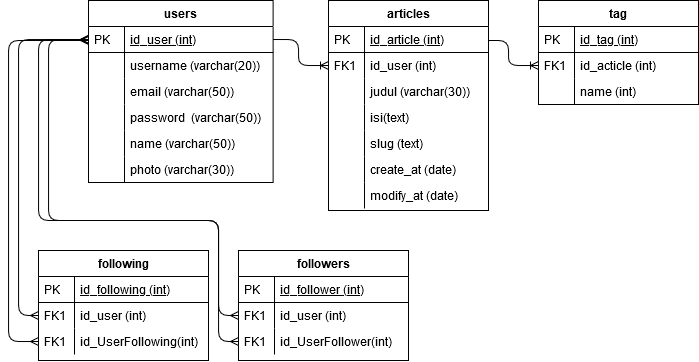

The diagram above was exported from draw.io. Its source (the exported page's mxGraphModel, read from the mxfile embedded in the PNG):
<mxGraphModel dx="1021" dy="564" grid="1" gridSize="10" guides="1" tooltips="1" connect="1" arrows="1" fold="1" page="1" pageScale="1" pageWidth="850" pageHeight="1100" math="0" shadow="0">
  <root>
    <mxCell id="0" />
    <mxCell id="1" parent="0" />
    <mxCell id="pdHj9XjL0apvdlg0n7-5-1" value="" style="edgeStyle=orthogonalEdgeStyle;fontSize=12;html=1;endArrow=ERoneToMany;entryX=0;entryY=0.5;entryDx=0;entryDy=0;exitX=1;exitY=0.5;exitDx=0;exitDy=0;" edge="1" parent="1" source="pdHj9XjL0apvdlg0n7-5-13" target="pdHj9XjL0apvdlg0n7-5-28">
      <mxGeometry width="100" height="100" relative="1" as="geometry">
        <mxPoint x="240" y="290" as="sourcePoint" />
        <mxPoint x="150" y="530" as="targetPoint" />
        <Array as="points">
          <mxPoint x="340" y="269" />
          <mxPoint x="340" y="295" />
        </Array>
      </mxGeometry>
    </mxCell>
    <mxCell id="pdHj9XjL0apvdlg0n7-5-12" value="users" style="swimlane;fontStyle=1;childLayout=stackLayout;horizontal=1;startSize=26;horizontalStack=0;resizeParent=1;resizeLast=0;collapsible=1;marginBottom=0;rounded=0;shadow=0;strokeWidth=1;" vertex="1" parent="1">
      <mxGeometry x="130" y="230" width="184.62" height="182" as="geometry">
        <mxRectangle x="20" y="80" width="160" height="26" as="alternateBounds" />
      </mxGeometry>
    </mxCell>
    <mxCell id="pdHj9XjL0apvdlg0n7-5-13" value="id_user (int)" style="shape=partialRectangle;top=0;left=0;right=0;bottom=1;align=left;verticalAlign=top;fillColor=none;spacingLeft=40;spacingRight=4;overflow=hidden;rotatable=0;points=[[0,0.5],[1,0.5]];portConstraint=eastwest;dropTarget=0;rounded=0;shadow=0;strokeWidth=1;fontStyle=4" vertex="1" parent="pdHj9XjL0apvdlg0n7-5-12">
      <mxGeometry y="26" width="184.62" height="26" as="geometry" />
    </mxCell>
    <mxCell id="pdHj9XjL0apvdlg0n7-5-14" value="PK" style="shape=partialRectangle;top=0;left=0;bottom=0;fillColor=none;align=left;verticalAlign=top;spacingLeft=4;spacingRight=4;overflow=hidden;rotatable=0;points=[];portConstraint=eastwest;part=1;" vertex="1" connectable="0" parent="pdHj9XjL0apvdlg0n7-5-13">
      <mxGeometry width="36" height="26" as="geometry" />
    </mxCell>
    <mxCell id="pdHj9XjL0apvdlg0n7-5-15" value="username (varchar(20))" style="shape=partialRectangle;top=0;left=0;right=0;bottom=0;align=left;verticalAlign=top;fillColor=none;spacingLeft=40;spacingRight=4;overflow=hidden;rotatable=0;points=[[0,0.5],[1,0.5]];portConstraint=eastwest;dropTarget=0;rounded=0;shadow=0;strokeWidth=1;" vertex="1" parent="pdHj9XjL0apvdlg0n7-5-12">
      <mxGeometry y="52" width="184.62" height="26" as="geometry" />
    </mxCell>
    <mxCell id="pdHj9XjL0apvdlg0n7-5-16" value="" style="shape=partialRectangle;top=0;left=0;bottom=0;fillColor=none;align=left;verticalAlign=top;spacingLeft=4;spacingRight=4;overflow=hidden;rotatable=0;points=[];portConstraint=eastwest;part=1;" vertex="1" connectable="0" parent="pdHj9XjL0apvdlg0n7-5-15">
      <mxGeometry width="36" height="26" as="geometry" />
    </mxCell>
    <mxCell id="pdHj9XjL0apvdlg0n7-5-17" value="email (varchar(50))" style="shape=partialRectangle;top=0;left=0;right=0;bottom=0;align=left;verticalAlign=top;fillColor=none;spacingLeft=40;spacingRight=4;overflow=hidden;rotatable=0;points=[[0,0.5],[1,0.5]];portConstraint=eastwest;dropTarget=0;rounded=0;shadow=0;strokeWidth=1;" vertex="1" parent="pdHj9XjL0apvdlg0n7-5-12">
      <mxGeometry y="78" width="184.62" height="26" as="geometry" />
    </mxCell>
    <mxCell id="pdHj9XjL0apvdlg0n7-5-18" value="" style="shape=partialRectangle;top=0;left=0;bottom=0;fillColor=none;align=left;verticalAlign=top;spacingLeft=4;spacingRight=4;overflow=hidden;rotatable=0;points=[];portConstraint=eastwest;part=1;" vertex="1" connectable="0" parent="pdHj9XjL0apvdlg0n7-5-17">
      <mxGeometry width="36" height="26" as="geometry" />
    </mxCell>
    <mxCell id="pdHj9XjL0apvdlg0n7-5-19" value="password  (varchar(50))" style="shape=partialRectangle;top=0;left=0;right=0;bottom=0;align=left;verticalAlign=top;fillColor=none;spacingLeft=40;spacingRight=4;overflow=hidden;rotatable=0;points=[[0,0.5],[1,0.5]];portConstraint=eastwest;dropTarget=0;rounded=0;shadow=0;strokeWidth=1;" vertex="1" parent="pdHj9XjL0apvdlg0n7-5-12">
      <mxGeometry y="104" width="184.62" height="26" as="geometry" />
    </mxCell>
    <mxCell id="pdHj9XjL0apvdlg0n7-5-20" value="" style="shape=partialRectangle;top=0;left=0;bottom=0;fillColor=none;align=left;verticalAlign=top;spacingLeft=4;spacingRight=4;overflow=hidden;rotatable=0;points=[];portConstraint=eastwest;part=1;" vertex="1" connectable="0" parent="pdHj9XjL0apvdlg0n7-5-19">
      <mxGeometry width="36" height="26" as="geometry" />
    </mxCell>
    <mxCell id="pdHj9XjL0apvdlg0n7-5-21" value="name (varchar(50))" style="shape=partialRectangle;top=0;left=0;right=0;bottom=0;align=left;verticalAlign=top;fillColor=none;spacingLeft=40;spacingRight=4;overflow=hidden;rotatable=0;points=[[0,0.5],[1,0.5]];portConstraint=eastwest;dropTarget=0;rounded=0;shadow=0;strokeWidth=1;" vertex="1" parent="pdHj9XjL0apvdlg0n7-5-12">
      <mxGeometry y="130" width="184.62" height="26" as="geometry" />
    </mxCell>
    <mxCell id="pdHj9XjL0apvdlg0n7-5-22" value="" style="shape=partialRectangle;top=0;left=0;bottom=0;fillColor=none;align=left;verticalAlign=top;spacingLeft=4;spacingRight=4;overflow=hidden;rotatable=0;points=[];portConstraint=eastwest;part=1;" vertex="1" connectable="0" parent="pdHj9XjL0apvdlg0n7-5-21">
      <mxGeometry width="36" height="26" as="geometry" />
    </mxCell>
    <mxCell id="pdHj9XjL0apvdlg0n7-5-23" value="photo (varchar(30))" style="shape=partialRectangle;top=0;left=0;right=0;bottom=0;align=left;verticalAlign=top;fillColor=none;spacingLeft=40;spacingRight=4;overflow=hidden;rotatable=0;points=[[0,0.5],[1,0.5]];portConstraint=eastwest;dropTarget=0;rounded=0;shadow=0;strokeWidth=1;" vertex="1" parent="pdHj9XjL0apvdlg0n7-5-12">
      <mxGeometry y="156" width="184.62" height="26" as="geometry" />
    </mxCell>
    <mxCell id="pdHj9XjL0apvdlg0n7-5-24" value="" style="shape=partialRectangle;top=0;left=0;bottom=0;fillColor=none;align=left;verticalAlign=top;spacingLeft=4;spacingRight=4;overflow=hidden;rotatable=0;points=[];portConstraint=eastwest;part=1;" vertex="1" connectable="0" parent="pdHj9XjL0apvdlg0n7-5-23">
      <mxGeometry width="36" height="26" as="geometry" />
    </mxCell>
    <mxCell id="pdHj9XjL0apvdlg0n7-5-113" value="tag" style="swimlane;fontStyle=1;childLayout=stackLayout;horizontal=1;startSize=26;horizontalStack=0;resizeParent=1;resizeLast=0;collapsible=1;marginBottom=0;rounded=0;shadow=0;strokeWidth=1;" vertex="1" parent="1">
      <mxGeometry x="580" y="230" width="160" height="104" as="geometry">
        <mxRectangle x="260" y="270" width="160" height="26" as="alternateBounds" />
      </mxGeometry>
    </mxCell>
    <mxCell id="pdHj9XjL0apvdlg0n7-5-114" value="id_tag (int)" style="shape=partialRectangle;top=0;left=0;right=0;bottom=1;align=left;verticalAlign=top;fillColor=none;spacingLeft=40;spacingRight=4;overflow=hidden;rotatable=0;points=[[0,0.5],[1,0.5]];portConstraint=eastwest;dropTarget=0;rounded=0;shadow=0;strokeWidth=1;fontStyle=4" vertex="1" parent="pdHj9XjL0apvdlg0n7-5-113">
      <mxGeometry y="26" width="160" height="26" as="geometry" />
    </mxCell>
    <mxCell id="pdHj9XjL0apvdlg0n7-5-115" value="PK" style="shape=partialRectangle;top=0;left=0;bottom=0;fillColor=none;align=left;verticalAlign=top;spacingLeft=4;spacingRight=4;overflow=hidden;rotatable=0;points=[];portConstraint=eastwest;part=1;" vertex="1" connectable="0" parent="pdHj9XjL0apvdlg0n7-5-114">
      <mxGeometry width="36" height="26" as="geometry" />
    </mxCell>
    <mxCell id="pdHj9XjL0apvdlg0n7-5-116" value="id_acticle (int)" style="shape=partialRectangle;top=0;left=0;right=0;bottom=0;align=left;verticalAlign=top;fillColor=none;spacingLeft=40;spacingRight=4;overflow=hidden;rotatable=0;points=[[0,0.5],[1,0.5]];portConstraint=eastwest;dropTarget=0;rounded=0;shadow=0;strokeWidth=1;" vertex="1" parent="pdHj9XjL0apvdlg0n7-5-113">
      <mxGeometry y="52" width="160" height="26" as="geometry" />
    </mxCell>
    <mxCell id="pdHj9XjL0apvdlg0n7-5-117" value="FK1" style="shape=partialRectangle;top=0;left=0;bottom=0;fillColor=none;align=left;verticalAlign=top;spacingLeft=4;spacingRight=4;overflow=hidden;rotatable=0;points=[];portConstraint=eastwest;part=1;" vertex="1" connectable="0" parent="pdHj9XjL0apvdlg0n7-5-116">
      <mxGeometry width="36" height="26" as="geometry" />
    </mxCell>
    <mxCell id="pdHj9XjL0apvdlg0n7-5-120" value="name (int)" style="shape=partialRectangle;top=0;left=0;right=0;bottom=0;align=left;verticalAlign=top;fillColor=none;spacingLeft=40;spacingRight=4;overflow=hidden;rotatable=0;points=[[0,0.5],[1,0.5]];portConstraint=eastwest;dropTarget=0;rounded=0;shadow=0;strokeWidth=1;" vertex="1" parent="pdHj9XjL0apvdlg0n7-5-113">
      <mxGeometry y="78" width="160" height="26" as="geometry" />
    </mxCell>
    <mxCell id="pdHj9XjL0apvdlg0n7-5-121" value="" style="shape=partialRectangle;top=0;left=0;bottom=0;fillColor=none;align=left;verticalAlign=top;spacingLeft=4;spacingRight=4;overflow=hidden;rotatable=0;points=[];portConstraint=eastwest;part=1;" vertex="1" connectable="0" parent="pdHj9XjL0apvdlg0n7-5-120">
      <mxGeometry width="36" height="26" as="geometry" />
    </mxCell>
    <mxCell id="pdHj9XjL0apvdlg0n7-5-25" value="articles" style="swimlane;fontStyle=1;childLayout=stackLayout;horizontal=1;startSize=26;horizontalStack=0;resizeParent=1;resizeLast=0;collapsible=1;marginBottom=0;rounded=0;shadow=0;strokeWidth=1;" vertex="1" parent="1">
      <mxGeometry x="370" y="230" width="160" height="210" as="geometry">
        <mxRectangle x="260" y="270" width="160" height="26" as="alternateBounds" />
      </mxGeometry>
    </mxCell>
    <mxCell id="pdHj9XjL0apvdlg0n7-5-26" value="id_article (int)" style="shape=partialRectangle;top=0;left=0;right=0;bottom=1;align=left;verticalAlign=top;fillColor=none;spacingLeft=40;spacingRight=4;overflow=hidden;rotatable=0;points=[[0,0.5],[1,0.5]];portConstraint=eastwest;dropTarget=0;rounded=0;shadow=0;strokeWidth=1;fontStyle=4" vertex="1" parent="pdHj9XjL0apvdlg0n7-5-25">
      <mxGeometry y="26" width="160" height="26" as="geometry" />
    </mxCell>
    <mxCell id="pdHj9XjL0apvdlg0n7-5-27" value="PK" style="shape=partialRectangle;top=0;left=0;bottom=0;fillColor=none;align=left;verticalAlign=top;spacingLeft=4;spacingRight=4;overflow=hidden;rotatable=0;points=[];portConstraint=eastwest;part=1;" vertex="1" connectable="0" parent="pdHj9XjL0apvdlg0n7-5-26">
      <mxGeometry width="36" height="26" as="geometry" />
    </mxCell>
    <mxCell id="pdHj9XjL0apvdlg0n7-5-28" value="id_user (int)" style="shape=partialRectangle;top=0;left=0;right=0;bottom=0;align=left;verticalAlign=top;fillColor=none;spacingLeft=40;spacingRight=4;overflow=hidden;rotatable=0;points=[[0,0.5],[1,0.5]];portConstraint=eastwest;dropTarget=0;rounded=0;shadow=0;strokeWidth=1;" vertex="1" parent="pdHj9XjL0apvdlg0n7-5-25">
      <mxGeometry y="52" width="160" height="26" as="geometry" />
    </mxCell>
    <mxCell id="pdHj9XjL0apvdlg0n7-5-29" value="FK1" style="shape=partialRectangle;top=0;left=0;bottom=0;fillColor=none;align=left;verticalAlign=top;spacingLeft=4;spacingRight=4;overflow=hidden;rotatable=0;points=[];portConstraint=eastwest;part=1;" vertex="1" connectable="0" parent="pdHj9XjL0apvdlg0n7-5-28">
      <mxGeometry width="36" height="26" as="geometry" />
    </mxCell>
    <mxCell id="pdHj9XjL0apvdlg0n7-5-30" value="judul (varchar(30))" style="shape=partialRectangle;top=0;left=0;right=0;bottom=0;align=left;verticalAlign=top;fillColor=none;spacingLeft=40;spacingRight=4;overflow=hidden;rotatable=0;points=[[0,0.5],[1,0.5]];portConstraint=eastwest;dropTarget=0;rounded=0;shadow=0;strokeWidth=1;" vertex="1" parent="pdHj9XjL0apvdlg0n7-5-25">
      <mxGeometry y="78" width="160" height="26" as="geometry" />
    </mxCell>
    <mxCell id="pdHj9XjL0apvdlg0n7-5-31" value="" style="shape=partialRectangle;top=0;left=0;bottom=0;fillColor=none;align=left;verticalAlign=top;spacingLeft=4;spacingRight=4;overflow=hidden;rotatable=0;points=[];portConstraint=eastwest;part=1;" vertex="1" connectable="0" parent="pdHj9XjL0apvdlg0n7-5-30">
      <mxGeometry width="36" height="26" as="geometry" />
    </mxCell>
    <mxCell id="pdHj9XjL0apvdlg0n7-5-34" value="isi(text)" style="shape=partialRectangle;top=0;left=0;right=0;bottom=0;align=left;verticalAlign=top;fillColor=none;spacingLeft=40;spacingRight=4;overflow=hidden;rotatable=0;points=[[0,0.5],[1,0.5]];portConstraint=eastwest;dropTarget=0;rounded=0;shadow=0;strokeWidth=1;" vertex="1" parent="pdHj9XjL0apvdlg0n7-5-25">
      <mxGeometry y="104" width="160" height="26" as="geometry" />
    </mxCell>
    <mxCell id="pdHj9XjL0apvdlg0n7-5-35" value="" style="shape=partialRectangle;top=0;left=0;bottom=0;fillColor=none;align=left;verticalAlign=top;spacingLeft=4;spacingRight=4;overflow=hidden;rotatable=0;points=[];portConstraint=eastwest;part=1;" vertex="1" connectable="0" parent="pdHj9XjL0apvdlg0n7-5-34">
      <mxGeometry width="36" height="26" as="geometry" />
    </mxCell>
    <mxCell id="pdHj9XjL0apvdlg0n7-5-32" value="slug (text)" style="shape=partialRectangle;top=0;left=0;right=0;bottom=0;align=left;verticalAlign=top;fillColor=none;spacingLeft=40;spacingRight=4;overflow=hidden;rotatable=0;points=[[0,0.5],[1,0.5]];portConstraint=eastwest;dropTarget=0;rounded=0;shadow=0;strokeWidth=1;" vertex="1" parent="pdHj9XjL0apvdlg0n7-5-25">
      <mxGeometry y="130" width="160" height="26" as="geometry" />
    </mxCell>
    <mxCell id="pdHj9XjL0apvdlg0n7-5-33" value="" style="shape=partialRectangle;top=0;left=0;bottom=0;fillColor=none;align=left;verticalAlign=top;spacingLeft=4;spacingRight=4;overflow=hidden;rotatable=0;points=[];portConstraint=eastwest;part=1;" vertex="1" connectable="0" parent="pdHj9XjL0apvdlg0n7-5-32">
      <mxGeometry width="36" height="26" as="geometry" />
    </mxCell>
    <mxCell id="pdHj9XjL0apvdlg0n7-5-40" value="create_at (date)" style="shape=partialRectangle;top=0;left=0;right=0;bottom=0;align=left;verticalAlign=top;fillColor=none;spacingLeft=40;spacingRight=4;overflow=hidden;rotatable=0;points=[[0,0.5],[1,0.5]];portConstraint=eastwest;dropTarget=0;rounded=0;shadow=0;strokeWidth=1;" vertex="1" parent="pdHj9XjL0apvdlg0n7-5-25">
      <mxGeometry y="156" width="160" height="26" as="geometry" />
    </mxCell>
    <mxCell id="pdHj9XjL0apvdlg0n7-5-41" value="" style="shape=partialRectangle;top=0;left=0;bottom=0;fillColor=none;align=left;verticalAlign=top;spacingLeft=4;spacingRight=4;overflow=hidden;rotatable=0;points=[];portConstraint=eastwest;part=1;" vertex="1" connectable="0" parent="pdHj9XjL0apvdlg0n7-5-40">
      <mxGeometry width="36" height="26" as="geometry" />
    </mxCell>
    <mxCell id="pdHj9XjL0apvdlg0n7-5-42" value="modify_at (date)" style="shape=partialRectangle;top=0;left=0;right=0;bottom=0;align=left;verticalAlign=top;fillColor=none;spacingLeft=40;spacingRight=4;overflow=hidden;rotatable=0;points=[[0,0.5],[1,0.5]];portConstraint=eastwest;dropTarget=0;rounded=0;shadow=0;strokeWidth=1;" vertex="1" parent="pdHj9XjL0apvdlg0n7-5-25">
      <mxGeometry y="182" width="160" height="26" as="geometry" />
    </mxCell>
    <mxCell id="pdHj9XjL0apvdlg0n7-5-43" value="" style="shape=partialRectangle;top=0;left=0;bottom=0;fillColor=none;align=left;verticalAlign=top;spacingLeft=4;spacingRight=4;overflow=hidden;rotatable=0;points=[];portConstraint=eastwest;part=1;" vertex="1" connectable="0" parent="pdHj9XjL0apvdlg0n7-5-42">
      <mxGeometry width="36" height="26" as="geometry" />
    </mxCell>
    <mxCell id="pdHj9XjL0apvdlg0n7-5-135" value="" style="edgeStyle=orthogonalEdgeStyle;fontSize=12;html=1;endArrow=ERoneToMany;entryX=0;entryY=0.5;entryDx=0;entryDy=0;" edge="1" parent="1" target="pdHj9XjL0apvdlg0n7-5-116">
      <mxGeometry width="100" height="100" relative="1" as="geometry">
        <mxPoint x="530" y="270" as="sourcePoint" />
        <mxPoint x="540" y="350" as="targetPoint" />
        <Array as="points">
          <mxPoint x="550" y="270" />
          <mxPoint x="550" y="295" />
        </Array>
      </mxGeometry>
    </mxCell>
    <mxCell id="pdHj9XjL0apvdlg0n7-5-128" value="following" style="swimlane;fontStyle=1;childLayout=stackLayout;horizontal=1;startSize=26;horizontalStack=0;resizeParent=1;resizeLast=0;collapsible=1;marginBottom=0;rounded=0;shadow=0;strokeWidth=1;" vertex="1" parent="1">
      <mxGeometry x="80" y="480" width="170" height="110" as="geometry">
        <mxRectangle x="260" y="270" width="160" height="26" as="alternateBounds" />
      </mxGeometry>
    </mxCell>
    <mxCell id="pdHj9XjL0apvdlg0n7-5-129" value="id_following (int)" style="shape=partialRectangle;top=0;left=0;right=0;bottom=1;align=left;verticalAlign=top;fillColor=none;spacingLeft=40;spacingRight=4;overflow=hidden;rotatable=0;points=[[0,0.5],[1,0.5]];portConstraint=eastwest;dropTarget=0;rounded=0;shadow=0;strokeWidth=1;fontStyle=4" vertex="1" parent="pdHj9XjL0apvdlg0n7-5-128">
      <mxGeometry y="26" width="170" height="26" as="geometry" />
    </mxCell>
    <mxCell id="pdHj9XjL0apvdlg0n7-5-130" value="PK" style="shape=partialRectangle;top=0;left=0;bottom=0;fillColor=none;align=left;verticalAlign=top;spacingLeft=4;spacingRight=4;overflow=hidden;rotatable=0;points=[];portConstraint=eastwest;part=1;" vertex="1" connectable="0" parent="pdHj9XjL0apvdlg0n7-5-129">
      <mxGeometry width="36" height="26" as="geometry" />
    </mxCell>
    <mxCell id="pdHj9XjL0apvdlg0n7-5-131" value="id_user (int)" style="shape=partialRectangle;top=0;left=0;right=0;bottom=0;align=left;verticalAlign=top;fillColor=none;spacingLeft=40;spacingRight=4;overflow=hidden;rotatable=0;points=[[0,0.5],[1,0.5]];portConstraint=eastwest;dropTarget=0;rounded=0;shadow=0;strokeWidth=1;" vertex="1" parent="pdHj9XjL0apvdlg0n7-5-128">
      <mxGeometry y="52" width="170" height="26" as="geometry" />
    </mxCell>
    <mxCell id="pdHj9XjL0apvdlg0n7-5-132" value="FK1" style="shape=partialRectangle;top=0;left=0;bottom=0;fillColor=none;align=left;verticalAlign=top;spacingLeft=4;spacingRight=4;overflow=hidden;rotatable=0;points=[];portConstraint=eastwest;part=1;" vertex="1" connectable="0" parent="pdHj9XjL0apvdlg0n7-5-131">
      <mxGeometry width="36" height="26" as="geometry" />
    </mxCell>
    <mxCell id="pdHj9XjL0apvdlg0n7-5-133" value="id_UserFollowing(int)" style="shape=partialRectangle;top=0;left=0;right=0;bottom=0;align=left;verticalAlign=top;fillColor=none;spacingLeft=40;spacingRight=4;overflow=hidden;rotatable=0;points=[[0,0.5],[1,0.5]];portConstraint=eastwest;dropTarget=0;rounded=0;shadow=0;strokeWidth=1;" vertex="1" parent="pdHj9XjL0apvdlg0n7-5-128">
      <mxGeometry y="78" width="170" height="26" as="geometry" />
    </mxCell>
    <mxCell id="pdHj9XjL0apvdlg0n7-5-134" value="FK1" style="shape=partialRectangle;top=0;left=0;bottom=0;fillColor=none;align=left;verticalAlign=top;spacingLeft=4;spacingRight=4;overflow=hidden;rotatable=0;points=[];portConstraint=eastwest;part=1;" vertex="1" connectable="0" parent="pdHj9XjL0apvdlg0n7-5-133">
      <mxGeometry width="36" height="26" as="geometry" />
    </mxCell>
    <mxCell id="pdHj9XjL0apvdlg0n7-5-102" value="followers" style="swimlane;fontStyle=1;childLayout=stackLayout;horizontal=1;startSize=26;horizontalStack=0;resizeParent=1;resizeLast=0;collapsible=1;marginBottom=0;rounded=0;shadow=0;strokeWidth=1;" vertex="1" parent="1">
      <mxGeometry x="280" y="480" width="170" height="110" as="geometry">
        <mxRectangle x="260" y="270" width="160" height="26" as="alternateBounds" />
      </mxGeometry>
    </mxCell>
    <mxCell id="pdHj9XjL0apvdlg0n7-5-103" value="id_follower (int)" style="shape=partialRectangle;top=0;left=0;right=0;bottom=1;align=left;verticalAlign=top;fillColor=none;spacingLeft=40;spacingRight=4;overflow=hidden;rotatable=0;points=[[0,0.5],[1,0.5]];portConstraint=eastwest;dropTarget=0;rounded=0;shadow=0;strokeWidth=1;fontStyle=4" vertex="1" parent="pdHj9XjL0apvdlg0n7-5-102">
      <mxGeometry y="26" width="170" height="26" as="geometry" />
    </mxCell>
    <mxCell id="pdHj9XjL0apvdlg0n7-5-104" value="PK" style="shape=partialRectangle;top=0;left=0;bottom=0;fillColor=none;align=left;verticalAlign=top;spacingLeft=4;spacingRight=4;overflow=hidden;rotatable=0;points=[];portConstraint=eastwest;part=1;" vertex="1" connectable="0" parent="pdHj9XjL0apvdlg0n7-5-103">
      <mxGeometry width="36" height="26" as="geometry" />
    </mxCell>
    <mxCell id="pdHj9XjL0apvdlg0n7-5-107" value="id_user (int)" style="shape=partialRectangle;top=0;left=0;right=0;bottom=0;align=left;verticalAlign=top;fillColor=none;spacingLeft=40;spacingRight=4;overflow=hidden;rotatable=0;points=[[0,0.5],[1,0.5]];portConstraint=eastwest;dropTarget=0;rounded=0;shadow=0;strokeWidth=1;" vertex="1" parent="pdHj9XjL0apvdlg0n7-5-102">
      <mxGeometry y="52" width="170" height="26" as="geometry" />
    </mxCell>
    <mxCell id="pdHj9XjL0apvdlg0n7-5-108" value="FK1" style="shape=partialRectangle;top=0;left=0;bottom=0;fillColor=none;align=left;verticalAlign=top;spacingLeft=4;spacingRight=4;overflow=hidden;rotatable=0;points=[];portConstraint=eastwest;part=1;" vertex="1" connectable="0" parent="pdHj9XjL0apvdlg0n7-5-107">
      <mxGeometry width="36" height="26" as="geometry" />
    </mxCell>
    <mxCell id="pdHj9XjL0apvdlg0n7-5-109" value="id_UserFollower(int)" style="shape=partialRectangle;top=0;left=0;right=0;bottom=0;align=left;verticalAlign=top;fillColor=none;spacingLeft=40;spacingRight=4;overflow=hidden;rotatable=0;points=[[0,0.5],[1,0.5]];portConstraint=eastwest;dropTarget=0;rounded=0;shadow=0;strokeWidth=1;" vertex="1" parent="pdHj9XjL0apvdlg0n7-5-102">
      <mxGeometry y="78" width="170" height="26" as="geometry" />
    </mxCell>
    <mxCell id="pdHj9XjL0apvdlg0n7-5-110" value="FK1" style="shape=partialRectangle;top=0;left=0;bottom=0;fillColor=none;align=left;verticalAlign=top;spacingLeft=4;spacingRight=4;overflow=hidden;rotatable=0;points=[];portConstraint=eastwest;part=1;" vertex="1" connectable="0" parent="pdHj9XjL0apvdlg0n7-5-109">
      <mxGeometry width="36" height="26" as="geometry" />
    </mxCell>
    <mxCell id="pdHj9XjL0apvdlg0n7-5-136" value="" style="edgeStyle=orthogonalEdgeStyle;fontSize=12;html=1;endArrow=ERmany;startArrow=ERmany;entryX=0;entryY=0.5;entryDx=0;entryDy=0;exitX=0;exitY=0.5;exitDx=0;exitDy=0;" edge="1" parent="1" source="pdHj9XjL0apvdlg0n7-5-131" target="pdHj9XjL0apvdlg0n7-5-13">
      <mxGeometry width="100" height="100" relative="1" as="geometry">
        <mxPoint x="440" y="480" as="sourcePoint" />
        <mxPoint x="540" y="380" as="targetPoint" />
        <Array as="points">
          <mxPoint x="60" y="545" />
          <mxPoint x="60" y="269" />
        </Array>
      </mxGeometry>
    </mxCell>
    <mxCell id="pdHj9XjL0apvdlg0n7-5-137" value="" style="edgeStyle=orthogonalEdgeStyle;fontSize=12;html=1;endArrow=ERmany;startArrow=ERmany;exitX=0;exitY=0.5;exitDx=0;exitDy=0;" edge="1" parent="1" source="pdHj9XjL0apvdlg0n7-5-133">
      <mxGeometry width="100" height="100" relative="1" as="geometry">
        <mxPoint x="50" y="550" as="sourcePoint" />
        <mxPoint x="130" y="270" as="targetPoint" />
        <Array as="points">
          <mxPoint x="50" y="571" />
          <mxPoint x="50" y="270" />
        </Array>
      </mxGeometry>
    </mxCell>
    <mxCell id="pdHj9XjL0apvdlg0n7-5-138" value="" style="edgeStyle=orthogonalEdgeStyle;fontSize=12;html=1;endArrow=ERmany;startArrow=ERmany;entryX=0;entryY=0.5;entryDx=0;entryDy=0;exitX=0;exitY=0.5;exitDx=0;exitDy=0;" edge="1" parent="1" source="pdHj9XjL0apvdlg0n7-5-107">
      <mxGeometry width="100" height="100" relative="1" as="geometry">
        <mxPoint x="80" y="545" as="sourcePoint" />
        <mxPoint x="130" y="269" as="targetPoint" />
        <Array as="points">
          <mxPoint x="260" y="545" />
          <mxPoint x="260" y="450" />
          <mxPoint x="80" y="450" />
          <mxPoint x="80" y="269" />
        </Array>
      </mxGeometry>
    </mxCell>
    <mxCell id="pdHj9XjL0apvdlg0n7-5-139" value="" style="edgeStyle=orthogonalEdgeStyle;fontSize=12;html=1;endArrow=ERmany;startArrow=ERmany;entryX=0;entryY=0.5;entryDx=0;entryDy=0;exitX=0;exitY=0.5;exitDx=0;exitDy=0;" edge="1" parent="1" source="pdHj9XjL0apvdlg0n7-5-109">
      <mxGeometry width="100" height="100" relative="1" as="geometry">
        <mxPoint x="280" y="545" as="sourcePoint" />
        <mxPoint x="130" y="269" as="targetPoint" />
        <Array as="points">
          <mxPoint x="260" y="571" />
          <mxPoint x="260" y="450" />
          <mxPoint x="90" y="450" />
          <mxPoint x="90" y="269" />
        </Array>
      </mxGeometry>
    </mxCell>
  </root>
</mxGraphModel>